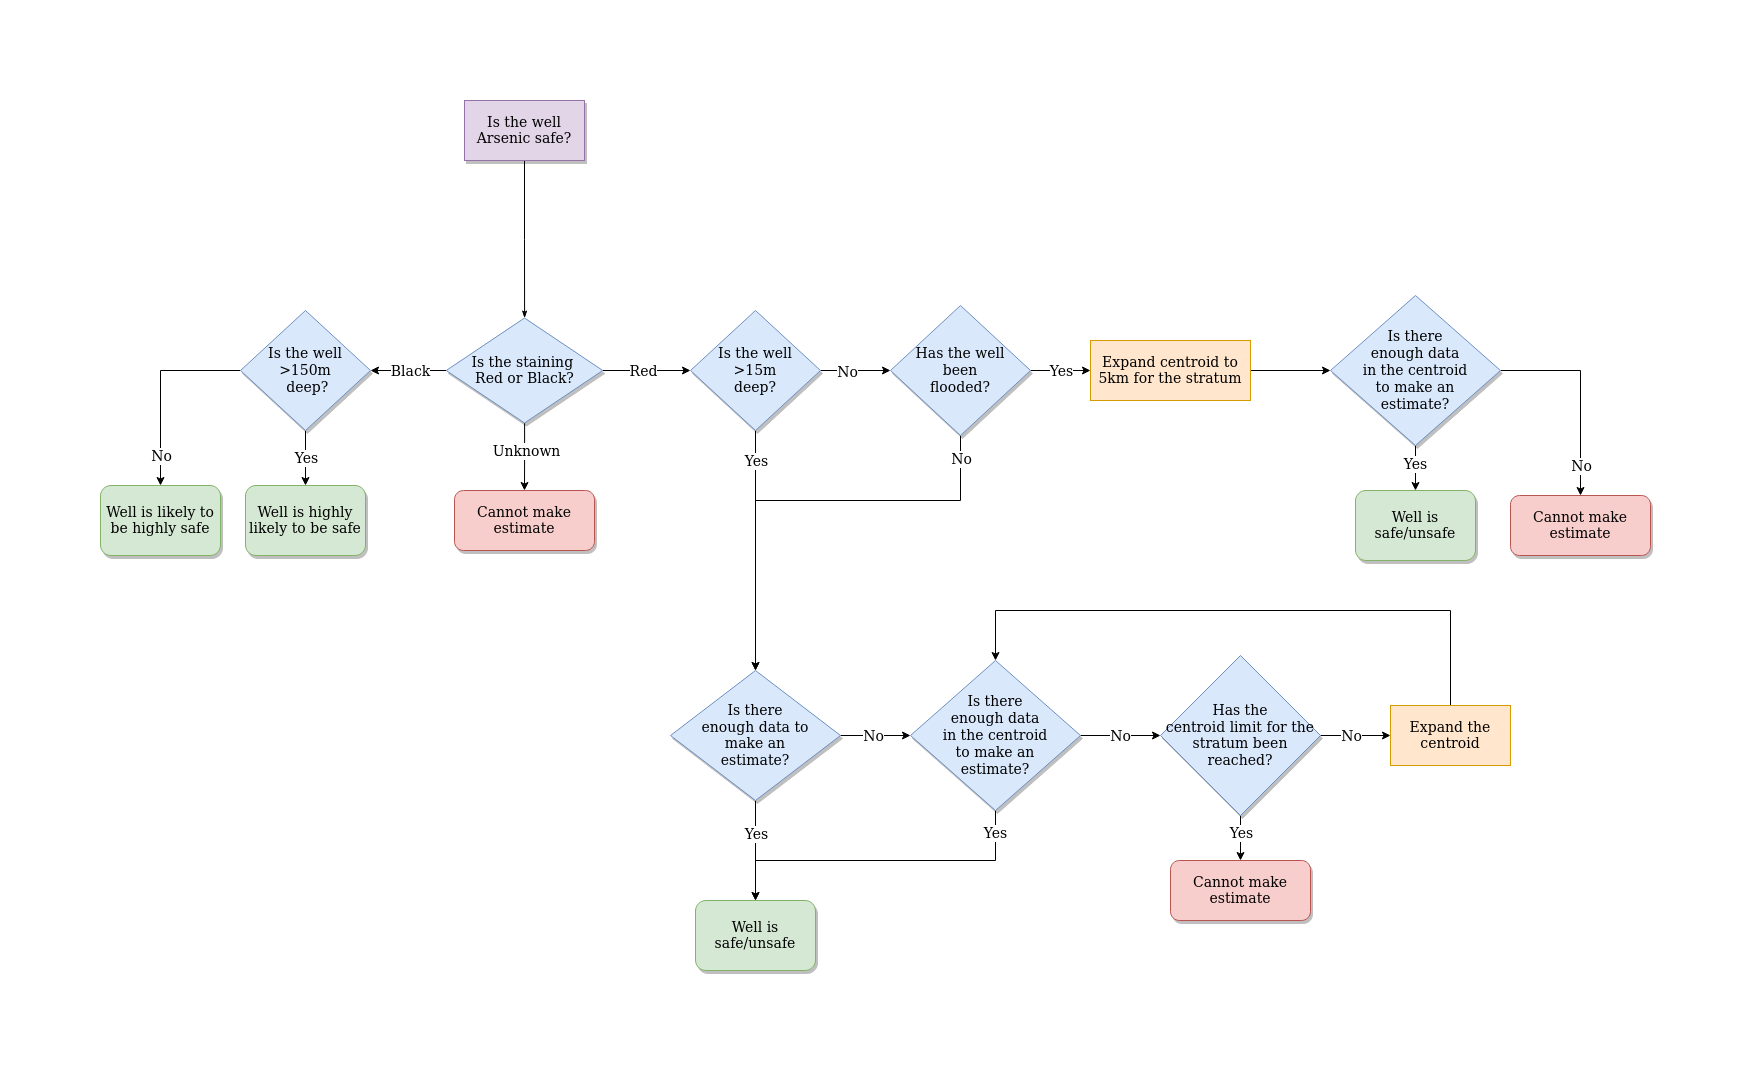

The diagram above was exported from draw.io. Its source (the exported page's mxGraphModel, read from the mxfile embedded in the PNG):
<mxGraphModel dx="1474" dy="1182" grid="1" gridSize="10" guides="1" tooltips="1" connect="1" arrows="1" fold="1" page="1" pageScale="1" pageWidth="1654" pageHeight="1169" background="none" math="0" shadow="0">
  <root>
    <mxCell id="0" />
    <mxCell id="1" parent="0" />
    <mxCell id="60e70716793133e9-32" style="edgeStyle=orthogonalEdgeStyle;rounded=0;html=1;labelBackgroundColor=none;startSize=5;endArrow=classicThin;endFill=1;endSize=5;jettySize=auto;orthogonalLoop=1;strokeWidth=1;fontFamily=Verdana;fontSize=14;" parent="1" source="60e70716793133e9-4" target="60e70716793133e9-5" edge="1">
      <mxGeometry relative="1" as="geometry" />
    </mxCell>
    <mxCell id="60e70716793133e9-4" value="&lt;font style=&quot;font-size: 14px;&quot;&gt;Is the well Arsenic safe?&lt;/font&gt;" style="rounded=0;whiteSpace=wrap;html=1;shadow=1;labelBackgroundColor=none;strokeWidth=1;fontFamily=Verdana;fontSize=14;align=center;fillColor=#e1d5e7;strokeColor=#9673a6;" parent="1" vertex="1">
      <mxGeometry x="414" y="40" width="120" height="60" as="geometry" />
    </mxCell>
    <mxCell id="lAcaGcqUwW00lOfYjJCq-3" value="" style="edgeStyle=orthogonalEdgeStyle;rounded=0;orthogonalLoop=1;jettySize=auto;html=1;fontSize=14;fontFamily=Verdana;" parent="1" source="60e70716793133e9-5" target="lAcaGcqUwW00lOfYjJCq-2" edge="1">
      <mxGeometry relative="1" as="geometry" />
    </mxCell>
    <mxCell id="lAcaGcqUwW00lOfYjJCq-4" value="Black" style="edgeLabel;html=1;align=center;verticalAlign=middle;resizable=0;points=[];fontSize=14;fontFamily=Verdana;" parent="lAcaGcqUwW00lOfYjJCq-3" vertex="1" connectable="0">
      <mxGeometry x="0.1465" relative="1" as="geometry">
        <mxPoint x="7" as="offset" />
      </mxGeometry>
    </mxCell>
    <mxCell id="lAcaGcqUwW00lOfYjJCq-18" value="" style="edgeStyle=orthogonalEdgeStyle;rounded=0;orthogonalLoop=1;jettySize=auto;html=1;fontFamily=Verdana;fontSize=14;entryX=0.5;entryY=0;entryDx=0;entryDy=0;" parent="1" source="60e70716793133e9-5" target="lAcaGcqUwW00lOfYjJCq-21" edge="1">
      <mxGeometry relative="1" as="geometry">
        <mxPoint x="474" y="485" as="targetPoint" />
      </mxGeometry>
    </mxCell>
    <mxCell id="lAcaGcqUwW00lOfYjJCq-20" value="Unknown" style="edgeLabel;html=1;align=center;verticalAlign=middle;resizable=0;points=[];fontSize=14;fontFamily=Verdana;" parent="lAcaGcqUwW00lOfYjJCq-18" vertex="1" connectable="0">
      <mxGeometry x="-0.1811" y="1" relative="1" as="geometry">
        <mxPoint as="offset" />
      </mxGeometry>
    </mxCell>
    <mxCell id="RQBET5SPxqwxJ1E-37gO-2" style="edgeStyle=orthogonalEdgeStyle;rounded=0;orthogonalLoop=1;jettySize=auto;html=1;entryX=0;entryY=0.5;entryDx=0;entryDy=0;fontFamily=Verdana;fontSize=14;" parent="1" source="60e70716793133e9-5" target="1QYUeVLBjB9QJ-yKVhIT-3" edge="1">
      <mxGeometry relative="1" as="geometry">
        <mxPoint x="680.5" y="345" as="targetPoint" />
      </mxGeometry>
    </mxCell>
    <mxCell id="RQBET5SPxqwxJ1E-37gO-5" value="Red" style="edgeLabel;html=1;align=center;verticalAlign=middle;resizable=0;points=[];fontSize=14;fontFamily=Verdana;" parent="RQBET5SPxqwxJ1E-37gO-2" vertex="1" connectable="0">
      <mxGeometry x="-0.5877" relative="1" as="geometry">
        <mxPoint x="22" as="offset" />
      </mxGeometry>
    </mxCell>
    <mxCell id="60e70716793133e9-5" value="Is the staining&amp;nbsp;&lt;br style=&quot;font-size: 14px;&quot;&gt;Red or Black?" style="rhombus;whiteSpace=wrap;html=1;rounded=0;shadow=1;labelBackgroundColor=none;strokeWidth=1;fontFamily=Verdana;fontSize=14;align=center;fillColor=#dae8fc;strokeColor=#6c8ebf;" parent="1" vertex="1">
      <mxGeometry x="395.75" y="257.5" width="156.5" height="105" as="geometry" />
    </mxCell>
    <mxCell id="lAcaGcqUwW00lOfYjJCq-10" value="" style="edgeStyle=orthogonalEdgeStyle;rounded=0;orthogonalLoop=1;jettySize=auto;html=1;fontFamily=Verdana;fontSize=14;" parent="1" source="lAcaGcqUwW00lOfYjJCq-2" target="lAcaGcqUwW00lOfYjJCq-8" edge="1">
      <mxGeometry relative="1" as="geometry" />
    </mxCell>
    <mxCell id="lAcaGcqUwW00lOfYjJCq-13" value="Yes" style="edgeLabel;html=1;align=center;verticalAlign=middle;resizable=0;points=[];fontSize=14;fontFamily=Verdana;" parent="lAcaGcqUwW00lOfYjJCq-10" vertex="1" connectable="0">
      <mxGeometry x="-0.0076" relative="1" as="geometry">
        <mxPoint as="offset" />
      </mxGeometry>
    </mxCell>
    <mxCell id="lAcaGcqUwW00lOfYjJCq-11" style="edgeStyle=orthogonalEdgeStyle;rounded=0;orthogonalLoop=1;jettySize=auto;html=1;entryX=0.5;entryY=0;entryDx=0;entryDy=0;fontFamily=Verdana;fontSize=14;" parent="1" source="lAcaGcqUwW00lOfYjJCq-2" target="lAcaGcqUwW00lOfYjJCq-9" edge="1">
      <mxGeometry relative="1" as="geometry">
        <Array as="points">
          <mxPoint x="110" y="310" />
        </Array>
      </mxGeometry>
    </mxCell>
    <mxCell id="lAcaGcqUwW00lOfYjJCq-12" value="No" style="edgeLabel;html=1;align=center;verticalAlign=middle;resizable=0;points=[];fontSize=14;fontFamily=Verdana;" parent="lAcaGcqUwW00lOfYjJCq-11" vertex="1" connectable="0">
      <mxGeometry x="0.0926" y="1" relative="1" as="geometry">
        <mxPoint x="-1" y="58" as="offset" />
      </mxGeometry>
    </mxCell>
    <mxCell id="lAcaGcqUwW00lOfYjJCq-2" value="Is the well &lt;br style=&quot;font-size: 14px;&quot;&gt;&amp;gt;150m&lt;br style=&quot;font-size: 14px;&quot;&gt;&amp;nbsp;deep?" style="rhombus;whiteSpace=wrap;html=1;fontSize=14;fillColor=#dae8fc;strokeColor=#6c8ebf;fontFamily=Verdana;shadow=1;" parent="1" vertex="1">
      <mxGeometry x="190" y="250" width="130" height="120" as="geometry" />
    </mxCell>
    <mxCell id="lAcaGcqUwW00lOfYjJCq-8" value="Well is highly likely to be safe" style="rounded=1;whiteSpace=wrap;html=1;shadow=1;fontFamily=Verdana;fontSize=14;fillColor=#d5e8d4;strokeColor=#82b366;" parent="1" vertex="1">
      <mxGeometry x="195" y="425" width="120" height="70" as="geometry" />
    </mxCell>
    <mxCell id="lAcaGcqUwW00lOfYjJCq-9" value="Well is likely to be highly safe" style="rounded=1;whiteSpace=wrap;html=1;shadow=1;fontFamily=Verdana;fontSize=14;fillColor=#d5e8d4;strokeColor=#82b366;" parent="1" vertex="1">
      <mxGeometry x="50" y="425" width="120" height="70" as="geometry" />
    </mxCell>
    <mxCell id="lAcaGcqUwW00lOfYjJCq-21" value="Cannot make estimate" style="rounded=1;whiteSpace=wrap;html=1;shadow=1;fontFamily=Verdana;fontSize=14;fillColor=#f8cecc;strokeColor=#b85450;" parent="1" vertex="1">
      <mxGeometry x="404" y="430" width="140" height="60" as="geometry" />
    </mxCell>
    <mxCell id="BR-XF9FGdGfXxGjRsIH7-2" value="" style="edgeStyle=orthogonalEdgeStyle;rounded=0;orthogonalLoop=1;jettySize=auto;html=1;fontFamily=Verdana;fontSize=14;" parent="1" source="1QYUeVLBjB9QJ-yKVhIT-3" target="BR-XF9FGdGfXxGjRsIH7-1" edge="1">
      <mxGeometry relative="1" as="geometry" />
    </mxCell>
    <mxCell id="BR-XF9FGdGfXxGjRsIH7-3" value="No" style="edgeLabel;html=1;align=center;verticalAlign=middle;resizable=0;points=[];fontFamily=Verdana;fontSize=14;" parent="BR-XF9FGdGfXxGjRsIH7-2" vertex="1" connectable="0">
      <mxGeometry x="-0.2655" y="-1" relative="1" as="geometry">
        <mxPoint as="offset" />
      </mxGeometry>
    </mxCell>
    <mxCell id="BR-XF9FGdGfXxGjRsIH7-5" value="" style="edgeStyle=orthogonalEdgeStyle;rounded=0;orthogonalLoop=1;jettySize=auto;html=1;fontFamily=Verdana;fontSize=14;" parent="1" source="1QYUeVLBjB9QJ-yKVhIT-3" target="BR-XF9FGdGfXxGjRsIH7-4" edge="1">
      <mxGeometry relative="1" as="geometry" />
    </mxCell>
    <mxCell id="BR-XF9FGdGfXxGjRsIH7-8" value="Yes" style="edgeLabel;html=1;align=center;verticalAlign=middle;resizable=0;points=[];fontSize=14;fontFamily=Verdana;" parent="BR-XF9FGdGfXxGjRsIH7-5" vertex="1" connectable="0">
      <mxGeometry x="-0.4605" y="-1" relative="1" as="geometry">
        <mxPoint x="1" y="-35" as="offset" />
      </mxGeometry>
    </mxCell>
    <mxCell id="1QYUeVLBjB9QJ-yKVhIT-3" value="Is the well &lt;br style=&quot;font-size: 14px;&quot;&gt;&amp;gt;15m &lt;br style=&quot;font-size: 14px;&quot;&gt;deep?" style="rhombus;whiteSpace=wrap;html=1;rounded=0;shadow=1;labelBackgroundColor=none;strokeWidth=1;fontFamily=Verdana;fontSize=14;align=center;fillColor=#dae8fc;strokeColor=#6c8ebf;" parent="1" vertex="1">
      <mxGeometry x="640" y="250" width="130" height="120" as="geometry" />
    </mxCell>
    <mxCell id="BR-XF9FGdGfXxGjRsIH7-6" style="edgeStyle=orthogonalEdgeStyle;rounded=0;orthogonalLoop=1;jettySize=auto;html=1;fontFamily=Verdana;fontSize=14;entryX=0.5;entryY=0;entryDx=0;entryDy=0;" parent="1" source="BR-XF9FGdGfXxGjRsIH7-1" target="BR-XF9FGdGfXxGjRsIH7-4" edge="1">
      <mxGeometry relative="1" as="geometry">
        <mxPoint x="840" y="460" as="targetPoint" />
        <Array as="points">
          <mxPoint x="910" y="440" />
          <mxPoint x="705" y="440" />
        </Array>
      </mxGeometry>
    </mxCell>
    <mxCell id="BR-XF9FGdGfXxGjRsIH7-7" value="No" style="edgeLabel;html=1;align=center;verticalAlign=middle;resizable=0;points=[];fontSize=14;fontFamily=Verdana;" parent="BR-XF9FGdGfXxGjRsIH7-6" vertex="1" connectable="0">
      <mxGeometry x="-0.8783" y="-1" relative="1" as="geometry">
        <mxPoint x="1" y="-4" as="offset" />
      </mxGeometry>
    </mxCell>
    <mxCell id="BR-XF9FGdGfXxGjRsIH7-34" value="" style="edgeStyle=orthogonalEdgeStyle;rounded=0;orthogonalLoop=1;jettySize=auto;html=1;fontFamily=Verdana;fontSize=14;entryX=0;entryY=0.5;entryDx=0;entryDy=0;" parent="1" source="BR-XF9FGdGfXxGjRsIH7-1" target="BR-XF9FGdGfXxGjRsIH7-36" edge="1">
      <mxGeometry relative="1" as="geometry">
        <mxPoint x="1040" y="310" as="targetPoint" />
      </mxGeometry>
    </mxCell>
    <mxCell id="BR-XF9FGdGfXxGjRsIH7-35" value="Yes" style="edgeLabel;html=1;align=center;verticalAlign=middle;resizable=0;points=[];fontSize=14;fontFamily=Verdana;" parent="BR-XF9FGdGfXxGjRsIH7-34" vertex="1" connectable="0">
      <mxGeometry x="-0.2118" relative="1" as="geometry">
        <mxPoint x="6" as="offset" />
      </mxGeometry>
    </mxCell>
    <mxCell id="BR-XF9FGdGfXxGjRsIH7-1" value="Has the well&lt;br style=&quot;font-size: 14px;&quot;&gt;been &lt;br style=&quot;font-size: 14px;&quot;&gt;flooded?" style="rhombus;whiteSpace=wrap;html=1;rounded=0;shadow=1;labelBackgroundColor=none;strokeWidth=1;fontFamily=Verdana;fontSize=14;align=center;fillColor=#dae8fc;strokeColor=#6c8ebf;" parent="1" vertex="1">
      <mxGeometry x="840" y="245" width="140" height="130" as="geometry" />
    </mxCell>
    <mxCell id="BR-XF9FGdGfXxGjRsIH7-10" value="" style="edgeStyle=orthogonalEdgeStyle;rounded=0;orthogonalLoop=1;jettySize=auto;html=1;fontFamily=Verdana;fontSize=14;" parent="1" source="BR-XF9FGdGfXxGjRsIH7-4" target="BR-XF9FGdGfXxGjRsIH7-9" edge="1">
      <mxGeometry relative="1" as="geometry" />
    </mxCell>
    <mxCell id="BR-XF9FGdGfXxGjRsIH7-11" value="Yes" style="edgeLabel;html=1;align=center;verticalAlign=middle;resizable=0;points=[];fontSize=14;fontFamily=Verdana;" parent="BR-XF9FGdGfXxGjRsIH7-10" vertex="1" connectable="0">
      <mxGeometry x="-0.2364" y="1" relative="1" as="geometry">
        <mxPoint x="-1" y="-5" as="offset" />
      </mxGeometry>
    </mxCell>
    <mxCell id="BR-XF9FGdGfXxGjRsIH7-13" style="edgeStyle=orthogonalEdgeStyle;rounded=0;orthogonalLoop=1;jettySize=auto;html=1;entryX=0;entryY=0.5;entryDx=0;entryDy=0;fontFamily=Verdana;fontSize=14;" parent="1" source="BR-XF9FGdGfXxGjRsIH7-4" target="BR-XF9FGdGfXxGjRsIH7-12" edge="1">
      <mxGeometry relative="1" as="geometry" />
    </mxCell>
    <mxCell id="BR-XF9FGdGfXxGjRsIH7-14" value="No" style="edgeLabel;html=1;align=center;verticalAlign=middle;resizable=0;points=[];fontSize=14;fontFamily=Verdana;" parent="BR-XF9FGdGfXxGjRsIH7-13" vertex="1" connectable="0">
      <mxGeometry x="-0.2075" y="-1" relative="1" as="geometry">
        <mxPoint x="4" y="-1" as="offset" />
      </mxGeometry>
    </mxCell>
    <mxCell id="BR-XF9FGdGfXxGjRsIH7-4" value="Is there &lt;br&gt;enough data to&lt;br&gt;make an &lt;br&gt;estimate?" style="rhombus;whiteSpace=wrap;html=1;rounded=0;shadow=1;labelBackgroundColor=none;strokeWidth=1;fontFamily=Verdana;fontSize=14;align=center;fillColor=#dae8fc;strokeColor=#6c8ebf;" parent="1" vertex="1">
      <mxGeometry x="620" y="610" width="170" height="130" as="geometry" />
    </mxCell>
    <mxCell id="BR-XF9FGdGfXxGjRsIH7-9" value="Well is safe/unsafe" style="rounded=1;whiteSpace=wrap;html=1;shadow=1;fontFamily=Verdana;fontSize=14;fillColor=#d5e8d4;strokeColor=#82b366;" parent="1" vertex="1">
      <mxGeometry x="645" y="840" width="120" height="70" as="geometry" />
    </mxCell>
    <mxCell id="BR-XF9FGdGfXxGjRsIH7-16" style="edgeStyle=orthogonalEdgeStyle;rounded=0;orthogonalLoop=1;jettySize=auto;html=1;fontFamily=Verdana;fontSize=14;entryX=0.5;entryY=0;entryDx=0;entryDy=0;" parent="1" source="BR-XF9FGdGfXxGjRsIH7-12" target="BR-XF9FGdGfXxGjRsIH7-9" edge="1">
      <mxGeometry relative="1" as="geometry">
        <mxPoint x="850" y="860" as="targetPoint" />
        <Array as="points">
          <mxPoint x="945" y="800" />
          <mxPoint x="705" y="800" />
        </Array>
      </mxGeometry>
    </mxCell>
    <mxCell id="BR-XF9FGdGfXxGjRsIH7-17" value="Yes" style="edgeLabel;html=1;align=center;verticalAlign=middle;resizable=0;points=[];fontSize=14;fontFamily=Verdana;" parent="BR-XF9FGdGfXxGjRsIH7-16" vertex="1" connectable="0">
      <mxGeometry x="-0.8664" y="-1" relative="1" as="geometry">
        <mxPoint as="offset" />
      </mxGeometry>
    </mxCell>
    <mxCell id="BR-XF9FGdGfXxGjRsIH7-19" value="" style="edgeStyle=orthogonalEdgeStyle;rounded=0;orthogonalLoop=1;jettySize=auto;html=1;fontFamily=Verdana;fontSize=14;entryX=0;entryY=0.5;entryDx=0;entryDy=0;" parent="1" source="BR-XF9FGdGfXxGjRsIH7-12" target="BR-XF9FGdGfXxGjRsIH7-21" edge="1">
      <mxGeometry relative="1" as="geometry">
        <mxPoint x="1140" y="675" as="targetPoint" />
      </mxGeometry>
    </mxCell>
    <mxCell id="BR-XF9FGdGfXxGjRsIH7-20" value="No" style="edgeLabel;html=1;align=center;verticalAlign=middle;resizable=0;points=[];fontSize=14;fontFamily=Verdana;" parent="BR-XF9FGdGfXxGjRsIH7-19" vertex="1" connectable="0">
      <mxGeometry x="0.1899" y="-1" relative="1" as="geometry">
        <mxPoint x="-9" y="-1" as="offset" />
      </mxGeometry>
    </mxCell>
    <mxCell id="BR-XF9FGdGfXxGjRsIH7-12" value="Is there &lt;br&gt;enough data &lt;br&gt;in the centroid &lt;br&gt;to make an &lt;br&gt;estimate?" style="rhombus;whiteSpace=wrap;html=1;rounded=0;shadow=1;labelBackgroundColor=none;strokeWidth=1;fontFamily=Verdana;fontSize=14;align=center;fillColor=#dae8fc;strokeColor=#6c8ebf;" parent="1" vertex="1">
      <mxGeometry x="860" y="600" width="170" height="150" as="geometry" />
    </mxCell>
    <mxCell id="BR-XF9FGdGfXxGjRsIH7-25" style="edgeStyle=orthogonalEdgeStyle;rounded=0;orthogonalLoop=1;jettySize=auto;html=1;entryX=0;entryY=0.5;entryDx=0;entryDy=0;fontFamily=Verdana;fontSize=14;" parent="1" source="BR-XF9FGdGfXxGjRsIH7-21" target="BR-XF9FGdGfXxGjRsIH7-23" edge="1">
      <mxGeometry relative="1" as="geometry" />
    </mxCell>
    <mxCell id="BR-XF9FGdGfXxGjRsIH7-26" value="No" style="edgeLabel;html=1;align=center;verticalAlign=middle;resizable=0;points=[];fontSize=14;fontFamily=Verdana;" parent="BR-XF9FGdGfXxGjRsIH7-25" vertex="1" connectable="0">
      <mxGeometry x="-0.3712" y="1" relative="1" as="geometry">
        <mxPoint x="8" y="1" as="offset" />
      </mxGeometry>
    </mxCell>
    <mxCell id="BR-XF9FGdGfXxGjRsIH7-30" value="" style="edgeStyle=orthogonalEdgeStyle;rounded=0;orthogonalLoop=1;jettySize=auto;html=1;fontFamily=Verdana;fontSize=14;" parent="1" source="BR-XF9FGdGfXxGjRsIH7-21" target="BR-XF9FGdGfXxGjRsIH7-28" edge="1">
      <mxGeometry relative="1" as="geometry" />
    </mxCell>
    <mxCell id="BR-XF9FGdGfXxGjRsIH7-31" value="Yes" style="edgeLabel;html=1;align=center;verticalAlign=middle;resizable=0;points=[];fontSize=14;fontFamily=Verdana;" parent="BR-XF9FGdGfXxGjRsIH7-30" vertex="1" connectable="0">
      <mxGeometry x="-0.2261" relative="1" as="geometry">
        <mxPoint as="offset" />
      </mxGeometry>
    </mxCell>
    <mxCell id="BR-XF9FGdGfXxGjRsIH7-21" value="Has the &lt;br&gt;centroid limit for the stratum been reached?" style="rhombus;whiteSpace=wrap;html=1;rounded=0;shadow=1;labelBackgroundColor=none;strokeWidth=1;fontFamily=Verdana;fontSize=14;align=center;fillColor=#dae8fc;strokeColor=#6c8ebf;" parent="1" vertex="1">
      <mxGeometry x="1110" y="595" width="160" height="160" as="geometry" />
    </mxCell>
    <mxCell id="BR-XF9FGdGfXxGjRsIH7-27" style="edgeStyle=orthogonalEdgeStyle;rounded=0;orthogonalLoop=1;jettySize=auto;html=1;entryX=0.5;entryY=0;entryDx=0;entryDy=0;fontFamily=Verdana;fontSize=14;" parent="1" source="BR-XF9FGdGfXxGjRsIH7-23" target="BR-XF9FGdGfXxGjRsIH7-12" edge="1">
      <mxGeometry relative="1" as="geometry">
        <Array as="points">
          <mxPoint x="1400" y="550" />
          <mxPoint x="945" y="550" />
        </Array>
      </mxGeometry>
    </mxCell>
    <mxCell id="BR-XF9FGdGfXxGjRsIH7-23" value="&lt;span&gt;Expand the&lt;/span&gt;&lt;br&gt;&lt;span&gt;centroid&lt;/span&gt;" style="rounded=0;whiteSpace=wrap;html=1;sketch=0;fontFamily=Verdana;fontSize=14;fillColor=#ffe6cc;strokeColor=#d79b00;" parent="1" vertex="1">
      <mxGeometry x="1340" y="645" width="120" height="60" as="geometry" />
    </mxCell>
    <mxCell id="BR-XF9FGdGfXxGjRsIH7-28" value="Cannot make estimate" style="rounded=1;whiteSpace=wrap;html=1;shadow=1;fontFamily=Verdana;fontSize=14;fillColor=#f8cecc;strokeColor=#b85450;" parent="1" vertex="1">
      <mxGeometry x="1120" y="800" width="140" height="60" as="geometry" />
    </mxCell>
    <mxCell id="BR-XF9FGdGfXxGjRsIH7-38" style="edgeStyle=orthogonalEdgeStyle;rounded=0;orthogonalLoop=1;jettySize=auto;html=1;entryX=0;entryY=0.5;entryDx=0;entryDy=0;fontFamily=Verdana;fontSize=14;" parent="1" source="BR-XF9FGdGfXxGjRsIH7-36" target="BR-XF9FGdGfXxGjRsIH7-37" edge="1">
      <mxGeometry relative="1" as="geometry" />
    </mxCell>
    <mxCell id="BR-XF9FGdGfXxGjRsIH7-36" value="Expand centroid to&lt;br&gt;5km for the stratum" style="rounded=0;whiteSpace=wrap;html=1;sketch=0;fontFamily=Verdana;fontSize=14;fillColor=#ffe6cc;strokeColor=#d79b00;" parent="1" vertex="1">
      <mxGeometry x="1040" y="280" width="160" height="60" as="geometry" />
    </mxCell>
    <mxCell id="BR-XF9FGdGfXxGjRsIH7-42" value="" style="edgeStyle=orthogonalEdgeStyle;rounded=0;orthogonalLoop=1;jettySize=auto;html=1;fontFamily=Verdana;fontSize=14;" parent="1" source="BR-XF9FGdGfXxGjRsIH7-37" target="BR-XF9FGdGfXxGjRsIH7-41" edge="1">
      <mxGeometry relative="1" as="geometry" />
    </mxCell>
    <mxCell id="BR-XF9FGdGfXxGjRsIH7-43" value="Yes" style="edgeLabel;html=1;align=center;verticalAlign=middle;resizable=0;points=[];fontSize=14;fontFamily=Verdana;" parent="BR-XF9FGdGfXxGjRsIH7-42" vertex="1" connectable="0">
      <mxGeometry x="-0.184" y="-1" relative="1" as="geometry">
        <mxPoint as="offset" />
      </mxGeometry>
    </mxCell>
    <mxCell id="BR-XF9FGdGfXxGjRsIH7-44" style="edgeStyle=orthogonalEdgeStyle;rounded=0;orthogonalLoop=1;jettySize=auto;html=1;entryX=0.5;entryY=0;entryDx=0;entryDy=0;fontFamily=Verdana;fontSize=14;" parent="1" source="BR-XF9FGdGfXxGjRsIH7-37" target="BR-XF9FGdGfXxGjRsIH7-40" edge="1">
      <mxGeometry relative="1" as="geometry" />
    </mxCell>
    <mxCell id="BR-XF9FGdGfXxGjRsIH7-45" value="No" style="edgeLabel;html=1;align=center;verticalAlign=middle;resizable=0;points=[];fontSize=14;fontFamily=Verdana;" parent="BR-XF9FGdGfXxGjRsIH7-44" vertex="1" connectable="0">
      <mxGeometry x="0.3202" relative="1" as="geometry">
        <mxPoint y="40" as="offset" />
      </mxGeometry>
    </mxCell>
    <mxCell id="BR-XF9FGdGfXxGjRsIH7-37" value="Is there &lt;br&gt;enough data &lt;br&gt;in the centroid &lt;br&gt;to make an &lt;br&gt;estimate?" style="rhombus;whiteSpace=wrap;html=1;rounded=0;shadow=1;labelBackgroundColor=none;strokeWidth=1;fontFamily=Verdana;fontSize=14;align=center;fillColor=#dae8fc;strokeColor=#6c8ebf;" parent="1" vertex="1">
      <mxGeometry x="1280" y="235" width="170" height="150" as="geometry" />
    </mxCell>
    <mxCell id="BR-XF9FGdGfXxGjRsIH7-40" value="Cannot make estimate" style="rounded=1;whiteSpace=wrap;html=1;shadow=1;fontFamily=Verdana;fontSize=14;fillColor=#f8cecc;strokeColor=#b85450;" parent="1" vertex="1">
      <mxGeometry x="1460" y="435" width="140" height="60" as="geometry" />
    </mxCell>
    <mxCell id="BR-XF9FGdGfXxGjRsIH7-41" value="Well is safe/unsafe" style="rounded=1;whiteSpace=wrap;html=1;shadow=1;fontFamily=Verdana;fontSize=14;fillColor=#d5e8d4;strokeColor=#82b366;" parent="1" vertex="1">
      <mxGeometry x="1305" y="430" width="120" height="70" as="geometry" />
    </mxCell>
  </root>
</mxGraphModel>